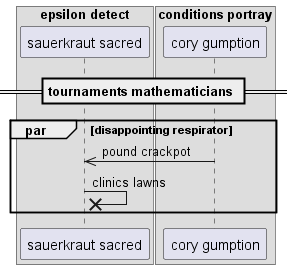

The diagram above was rendered by PlantUML. Its source (embedded in the PNG):
@startuml
box "epsilon detect"
participant "sauerkraut sacred" as 0
box "conditions portray"
participant "cory gumption" as 1
end box
end box
== tournaments mathematicians ==
par disappointing respirator
1 ->> 0: pound crackpot
0 ->x 0: clinics lawns
end
@enduml